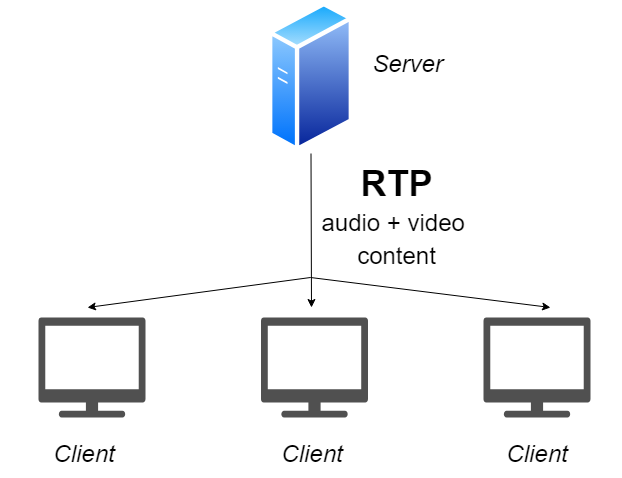

The diagram above was exported from draw.io. Its source (the exported page's mxGraphModel, read from the mxfile embedded in the PNG):
<mxGraphModel dx="1278" dy="504" grid="1" gridSize="10" guides="1" tooltips="1" connect="1" arrows="1" fold="1" page="1" pageScale="1" pageWidth="827" pageHeight="1169" math="0" shadow="0">
  <root>
    <mxCell id="0" />
    <mxCell id="1" parent="0" />
    <mxCell id="Exbe0ENkU2FR1SznxUjF-1" value="" style="aspect=fixed;perimeter=ellipsePerimeter;html=1;align=center;shadow=0;dashed=0;spacingTop=3;image;image=img/lib/active_directory/generic_server.svg;" vertex="1" parent="1">
      <mxGeometry x="348" y="3" width="85" height="153" as="geometry" />
    </mxCell>
    <mxCell id="Exbe0ENkU2FR1SznxUjF-9" value="&lt;b&gt;&lt;font style=&quot;font-size: 36px&quot;&gt;RTP&lt;/font&gt;&lt;/b&gt;" style="text;html=1;strokeColor=none;fillColor=none;align=center;verticalAlign=middle;whiteSpace=wrap;rounded=0;fontSize=28;" vertex="1" parent="1">
      <mxGeometry x="432.5" y="160" width="87" height="50" as="geometry" />
    </mxCell>
    <mxCell id="Exbe0ENkU2FR1SznxUjF-14" value="&lt;span style=&quot;font-size: 24px&quot;&gt;audio + video &lt;br&gt;content&lt;/span&gt;" style="text;html=1;strokeColor=none;fillColor=none;align=center;verticalAlign=middle;whiteSpace=wrap;rounded=0;fontSize=28;" vertex="1" parent="1">
      <mxGeometry x="300" y="240" width="352" as="geometry" />
    </mxCell>
    <mxCell id="Exbe0ENkU2FR1SznxUjF-21" value="" style="pointerEvents=1;shadow=0;dashed=0;html=1;strokeColor=none;fillColor=#505050;labelPosition=center;verticalLabelPosition=bottom;verticalAlign=top;outlineConnect=0;align=center;shape=mxgraph.office.devices.tv;" vertex="1" parent="1">
      <mxGeometry x="118" y="320" width="107" height="100" as="geometry" />
    </mxCell>
    <mxCell id="Exbe0ENkU2FR1SznxUjF-22" value="" style="pointerEvents=1;shadow=0;dashed=0;html=1;strokeColor=none;fillColor=#505050;labelPosition=center;verticalLabelPosition=bottom;verticalAlign=top;outlineConnect=0;align=center;shape=mxgraph.office.devices.tv;" vertex="1" parent="1">
      <mxGeometry x="563" y="320" width="107" height="100" as="geometry" />
    </mxCell>
    <mxCell id="Exbe0ENkU2FR1SznxUjF-23" value="" style="pointerEvents=1;shadow=0;dashed=0;html=1;strokeColor=none;fillColor=#505050;labelPosition=center;verticalLabelPosition=bottom;verticalAlign=top;outlineConnect=0;align=center;shape=mxgraph.office.devices.tv;" vertex="1" parent="1">
      <mxGeometry x="340.5" y="320" width="107" height="100" as="geometry" />
    </mxCell>
    <mxCell id="Exbe0ENkU2FR1SznxUjF-25" value="" style="endArrow=classic;html=1;exitX=0.5;exitY=1;exitDx=0;exitDy=0;" edge="1" parent="1" source="Exbe0ENkU2FR1SznxUjF-1">
      <mxGeometry width="50" height="50" relative="1" as="geometry">
        <mxPoint x="70" y="720" as="sourcePoint" />
        <mxPoint x="391" y="310" as="targetPoint" />
      </mxGeometry>
    </mxCell>
    <mxCell id="Exbe0ENkU2FR1SznxUjF-27" value="" style="endArrow=classic;html=1;" edge="1" parent="1">
      <mxGeometry width="50" height="50" relative="1" as="geometry">
        <mxPoint x="390" y="280" as="sourcePoint" />
        <mxPoint x="630" y="310" as="targetPoint" />
      </mxGeometry>
    </mxCell>
    <mxCell id="Exbe0ENkU2FR1SznxUjF-28" value="" style="endArrow=classic;html=1;" edge="1" parent="1">
      <mxGeometry width="50" height="50" relative="1" as="geometry">
        <mxPoint x="390" y="280" as="sourcePoint" />
        <mxPoint x="167" y="310" as="targetPoint" />
      </mxGeometry>
    </mxCell>
    <mxCell id="Exbe0ENkU2FR1SznxUjF-29" value="&lt;span style=&quot;font-size: 24px&quot;&gt;&lt;i&gt;Server&lt;/i&gt;&lt;/span&gt;" style="text;html=1;strokeColor=none;fillColor=none;align=center;verticalAlign=middle;whiteSpace=wrap;rounded=0;fontSize=28;" vertex="1" parent="1">
      <mxGeometry x="403" y="40" width="168" height="50" as="geometry" />
    </mxCell>
    <mxCell id="Exbe0ENkU2FR1SznxUjF-30" value="&lt;span style=&quot;font-size: 24px&quot;&gt;&lt;i&gt;Client&lt;/i&gt;&lt;/span&gt;" style="text;html=1;strokeColor=none;fillColor=none;align=center;verticalAlign=middle;whiteSpace=wrap;rounded=0;fontSize=28;" vertex="1" parent="1">
      <mxGeometry x="80" y="430" width="168" height="50" as="geometry" />
    </mxCell>
    <mxCell id="Exbe0ENkU2FR1SznxUjF-32" value="&lt;span style=&quot;font-size: 24px&quot;&gt;&lt;i&gt;Client&lt;/i&gt;&lt;/span&gt;" style="text;html=1;strokeColor=none;fillColor=none;align=center;verticalAlign=middle;whiteSpace=wrap;rounded=0;fontSize=28;" vertex="1" parent="1">
      <mxGeometry x="308" y="430" width="168" height="50" as="geometry" />
    </mxCell>
    <mxCell id="Exbe0ENkU2FR1SznxUjF-33" value="&lt;span style=&quot;font-size: 24px&quot;&gt;&lt;i&gt;Client&lt;/i&gt;&lt;/span&gt;" style="text;html=1;strokeColor=none;fillColor=none;align=center;verticalAlign=middle;whiteSpace=wrap;rounded=0;fontSize=28;" vertex="1" parent="1">
      <mxGeometry x="532.5" y="430" width="168" height="50" as="geometry" />
    </mxCell>
  </root>
</mxGraphModel>